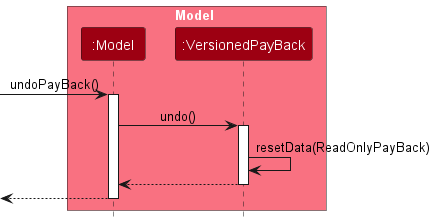

The diagram above was rendered by PlantUML. Its source (embedded in the PNG):
@startuml
!include style.puml
skinparam ArrowFontStyle plain

box Model MODEL_COLOR_T1
participant ":Model" as Model MODEL_COLOR
participant ":VersionedPayBack" as VersionedPayBack MODEL_COLOR
end box

[-> Model : undoPayBack()
activate Model

Model -> VersionedPayBack : undo()
activate VersionedPayBack

VersionedPayBack -> VersionedPayBack :resetData(ReadOnlyPayBack)
VersionedPayBack --> Model :
deactivate VersionedPayBack

[<-- Model
deactivate Model

@enduml